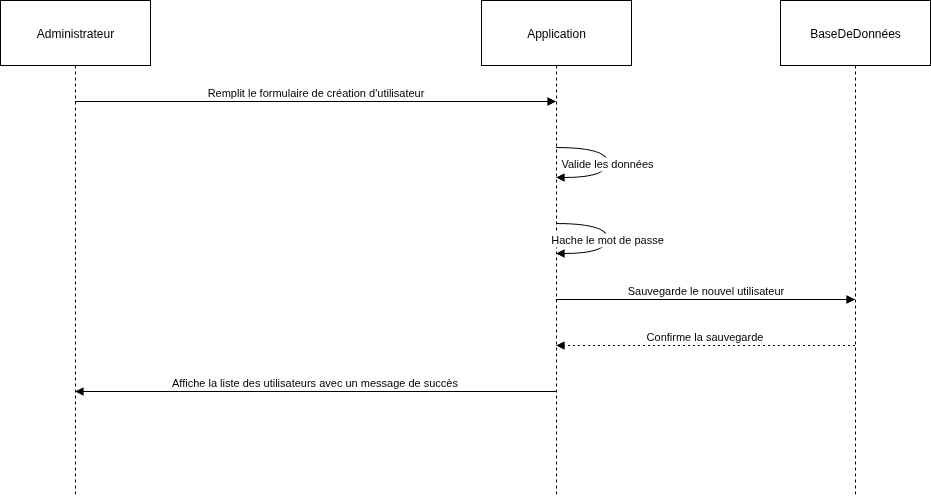

The diagram above was exported from draw.io. Its source (the exported page's mxGraphModel, read from the mxfile embedded in the PNG):
<mxGraphModel dx="1360" dy="728" grid="1" gridSize="10" guides="1" tooltips="1" connect="1" arrows="1" fold="1" page="1" pageScale="1" pageWidth="827" pageHeight="1169" math="0" shadow="0">
  <root>
    <mxCell id="0" />
    <mxCell id="1" parent="0" />
    <mxCell id="1PmZj2WF2Db_jjhk_Q4K-1" value="Administrateur" style="shape=umlLifeline;perimeter=lifelinePerimeter;whiteSpace=wrap;container=1;dropTarget=0;collapsible=0;recursiveResize=0;outlineConnect=0;portConstraint=eastwest;newEdgeStyle={&quot;edgeStyle&quot;:&quot;elbowEdgeStyle&quot;,&quot;elbow&quot;:&quot;vertical&quot;,&quot;curved&quot;:0,&quot;rounded&quot;:0};size=65;" parent="1" vertex="1">
      <mxGeometry x="20" y="20" width="150" height="496" as="geometry" />
    </mxCell>
    <mxCell id="1PmZj2WF2Db_jjhk_Q4K-2" value="Application" style="shape=umlLifeline;perimeter=lifelinePerimeter;whiteSpace=wrap;container=1;dropTarget=0;collapsible=0;recursiveResize=0;outlineConnect=0;portConstraint=eastwest;newEdgeStyle={&quot;edgeStyle&quot;:&quot;elbowEdgeStyle&quot;,&quot;elbow&quot;:&quot;vertical&quot;,&quot;curved&quot;:0,&quot;rounded&quot;:0};size=65;" parent="1" vertex="1">
      <mxGeometry x="501" y="20" width="150" height="496" as="geometry" />
    </mxCell>
    <mxCell id="1PmZj2WF2Db_jjhk_Q4K-3" value="BaseDeDonnées" style="shape=umlLifeline;perimeter=lifelinePerimeter;whiteSpace=wrap;container=1;dropTarget=0;collapsible=0;recursiveResize=0;outlineConnect=0;portConstraint=eastwest;newEdgeStyle={&quot;edgeStyle&quot;:&quot;elbowEdgeStyle&quot;,&quot;elbow&quot;:&quot;vertical&quot;,&quot;curved&quot;:0,&quot;rounded&quot;:0};size=65;" parent="1" vertex="1">
      <mxGeometry x="800" y="20" width="150" height="496" as="geometry" />
    </mxCell>
    <mxCell id="1PmZj2WF2Db_jjhk_Q4K-4" value="Remplit le formulaire de création d'utilisateur" style="verticalAlign=bottom;edgeStyle=elbowEdgeStyle;elbow=vertical;curved=0;rounded=0;endArrow=block;" parent="1" source="1PmZj2WF2Db_jjhk_Q4K-1" target="1PmZj2WF2Db_jjhk_Q4K-2" edge="1">
      <mxGeometry relative="1" as="geometry">
        <Array as="points">
          <mxPoint x="344" y="121" />
        </Array>
      </mxGeometry>
    </mxCell>
    <mxCell id="1PmZj2WF2Db_jjhk_Q4K-5" value="Valide les données" style="curved=1;endArrow=block;rounded=0;" parent="1" source="1PmZj2WF2Db_jjhk_Q4K-2" target="1PmZj2WF2Db_jjhk_Q4K-2" edge="1">
      <mxGeometry relative="1" as="geometry">
        <Array as="points">
          <mxPoint x="627" y="167" />
          <mxPoint x="627" y="197" />
        </Array>
      </mxGeometry>
    </mxCell>
    <mxCell id="1PmZj2WF2Db_jjhk_Q4K-6" value="Hache le mot de passe" style="curved=1;endArrow=block;rounded=0;" parent="1" source="1PmZj2WF2Db_jjhk_Q4K-2" target="1PmZj2WF2Db_jjhk_Q4K-2" edge="1">
      <mxGeometry relative="1" as="geometry">
        <Array as="points">
          <mxPoint x="627" y="243" />
          <mxPoint x="627" y="273" />
        </Array>
      </mxGeometry>
    </mxCell>
    <mxCell id="1PmZj2WF2Db_jjhk_Q4K-7" value="Sauvegarde le nouvel utilisateur" style="verticalAlign=bottom;edgeStyle=elbowEdgeStyle;elbow=vertical;curved=0;rounded=0;endArrow=block;" parent="1" source="1PmZj2WF2Db_jjhk_Q4K-2" target="1PmZj2WF2Db_jjhk_Q4K-3" edge="1">
      <mxGeometry relative="1" as="geometry">
        <Array as="points">
          <mxPoint x="734" y="319" />
        </Array>
      </mxGeometry>
    </mxCell>
    <mxCell id="1PmZj2WF2Db_jjhk_Q4K-8" value="Confirme la sauvegarde" style="verticalAlign=bottom;edgeStyle=elbowEdgeStyle;elbow=vertical;curved=0;rounded=0;dashed=1;dashPattern=2 3;endArrow=block;" parent="1" source="1PmZj2WF2Db_jjhk_Q4K-3" target="1PmZj2WF2Db_jjhk_Q4K-2" edge="1">
      <mxGeometry relative="1" as="geometry">
        <Array as="points">
          <mxPoint x="737" y="365" />
        </Array>
      </mxGeometry>
    </mxCell>
    <mxCell id="1PmZj2WF2Db_jjhk_Q4K-9" value="Affiche la liste des utilisateurs avec un message de succès" style="verticalAlign=bottom;edgeStyle=elbowEdgeStyle;elbow=vertical;curved=0;rounded=0;endArrow=block;" parent="1" source="1PmZj2WF2Db_jjhk_Q4K-2" target="1PmZj2WF2Db_jjhk_Q4K-1" edge="1">
      <mxGeometry relative="1" as="geometry">
        <Array as="points">
          <mxPoint x="347" y="411" />
        </Array>
      </mxGeometry>
    </mxCell>
  </root>
</mxGraphModel>